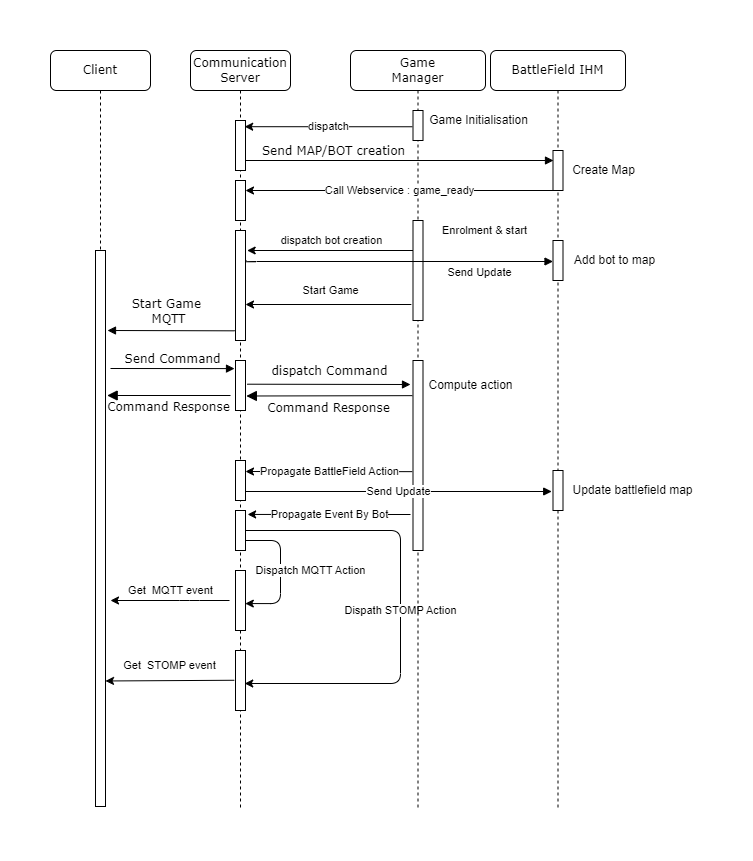

The diagram above was exported from draw.io. Its source (the exported page's mxGraphModel, read from the mxfile embedded in the PNG):
<mxGraphModel dx="2058" dy="1188" grid="1" gridSize="10" guides="1" tooltips="1" connect="1" arrows="1" fold="1" page="1" pageScale="1" pageWidth="1100" pageHeight="850" background="none" math="0" shadow="0">
  <root>
    <mxCell id="0" />
    <mxCell id="1" parent="0" />
    <mxCell id="2" value="Communication&lt;br&gt;Server" style="shape=umlLifeline;perimeter=lifelinePerimeter;whiteSpace=wrap;html=1;container=1;collapsible=0;recursiveResize=0;outlineConnect=0;rounded=1;shadow=0;comic=0;labelBackgroundColor=none;strokeWidth=1;fontFamily=Verdana;fontSize=12;align=center;" vertex="1" parent="1">
      <mxGeometry x="240" y="80" width="100" height="760" as="geometry" />
    </mxCell>
    <mxCell id="3" value="" style="html=1;points=[];perimeter=orthogonalPerimeter;rounded=0;shadow=0;comic=0;labelBackgroundColor=none;strokeWidth=1;fontFamily=Verdana;fontSize=12;align=center;" vertex="1" parent="2">
      <mxGeometry x="45" y="180" width="10" height="110" as="geometry" />
    </mxCell>
    <mxCell id="4" value="" style="html=1;points=[];perimeter=orthogonalPerimeter;rounded=0;shadow=0;comic=0;labelBackgroundColor=none;strokeWidth=1;fontFamily=Verdana;fontSize=12;align=center;" vertex="1" parent="2">
      <mxGeometry x="45" y="310" width="10" height="50" as="geometry" />
    </mxCell>
    <mxCell id="5" value="Dispatch MQTT Action" style="edgeStyle=orthogonalEdgeStyle;rounded=1;html=1;entryX=0.98;entryY=0.551;entryDx=0;entryDy=0;entryPerimeter=0;endArrow=classic;endFill=1;" edge="1" parent="2" source="7" target="9">
      <mxGeometry x="-0.0249" y="30" relative="1" as="geometry">
        <Array as="points">
          <mxPoint x="90" y="490" />
          <mxPoint x="90" y="553" />
        </Array>
        <mxPoint as="offset" />
      </mxGeometry>
    </mxCell>
    <mxCell id="6" value="Dispath STOMP Action" style="edgeStyle=orthogonalEdgeStyle;rounded=1;html=1;entryX=0.922;entryY=0.55;entryDx=0;entryDy=0;entryPerimeter=0;endArrow=classic;endFill=1;" edge="1" parent="2" source="7" target="10">
      <mxGeometry x="0.0133" relative="1" as="geometry">
        <Array as="points">
          <mxPoint x="210" y="480" />
          <mxPoint x="210" y="633" />
        </Array>
        <mxPoint as="offset" />
      </mxGeometry>
    </mxCell>
    <mxCell id="7" value="" style="html=1;points=[];perimeter=orthogonalPerimeter;rounded=0;shadow=0;comic=0;labelBackgroundColor=none;strokeWidth=1;fontFamily=Verdana;fontSize=12;align=center;" vertex="1" parent="2">
      <mxGeometry x="45" y="460" width="10" height="40" as="geometry" />
    </mxCell>
    <mxCell id="8" value="" style="html=1;points=[];perimeter=orthogonalPerimeter;rounded=0;shadow=0;comic=0;labelBackgroundColor=none;strokeWidth=1;fontFamily=Verdana;fontSize=12;align=center;" vertex="1" parent="2">
      <mxGeometry x="45" y="70" width="10" height="50" as="geometry" />
    </mxCell>
    <mxCell id="9" value="" style="html=1;points=[];perimeter=orthogonalPerimeter;rounded=0;shadow=0;comic=0;labelBackgroundColor=none;strokeWidth=1;fontFamily=Verdana;fontSize=12;align=center;" vertex="1" parent="2">
      <mxGeometry x="45" y="520" width="10" height="60" as="geometry" />
    </mxCell>
    <mxCell id="10" value="" style="html=1;points=[];perimeter=orthogonalPerimeter;rounded=0;shadow=0;comic=0;labelBackgroundColor=none;strokeWidth=1;fontFamily=Verdana;fontSize=12;align=center;" vertex="1" parent="2">
      <mxGeometry x="45" y="600" width="10" height="60" as="geometry" />
    </mxCell>
    <mxCell id="11" value="Send MAP/BOT creation" style="html=1;verticalAlign=bottom;endArrow=block;labelBackgroundColor=none;fontFamily=Verdana;fontSize=12;edgeStyle=elbowEdgeStyle;elbow=vertical;" edge="1" parent="2">
      <mxGeometry x="-0.4313" relative="1" as="geometry">
        <mxPoint x="55" y="110" as="sourcePoint" />
        <Array as="points">
          <mxPoint x="55" y="110" />
          <mxPoint x="260" y="78" />
          <mxPoint x="210" y="297" />
        </Array>
        <mxPoint x="363" y="110" as="targetPoint" />
        <mxPoint as="offset" />
      </mxGeometry>
    </mxCell>
    <mxCell id="12" value="" style="html=1;points=[];perimeter=orthogonalPerimeter;rounded=0;shadow=0;comic=0;labelBackgroundColor=none;strokeWidth=1;fontFamily=Verdana;fontSize=12;align=center;" vertex="1" parent="2">
      <mxGeometry x="45" y="410" width="10" height="40" as="geometry" />
    </mxCell>
    <mxCell id="13" value="" style="rounded=0;whiteSpace=wrap;html=1;" vertex="1" parent="2">
      <mxGeometry x="45" y="130" width="10" height="40" as="geometry" />
    </mxCell>
    <mxCell id="14" value="Game&lt;br&gt;Manager" style="shape=umlLifeline;perimeter=lifelinePerimeter;whiteSpace=wrap;html=1;container=1;collapsible=0;recursiveResize=0;outlineConnect=0;rounded=1;shadow=0;comic=0;labelBackgroundColor=none;strokeWidth=1;fontFamily=Verdana;fontSize=12;align=center;" vertex="1" parent="1">
      <mxGeometry x="400" y="80" width="135" height="760" as="geometry" />
    </mxCell>
    <mxCell id="15" value="" style="html=1;points=[];perimeter=orthogonalPerimeter;rounded=0;shadow=0;comic=0;labelBackgroundColor=none;strokeWidth=1;fontFamily=Verdana;fontSize=12;align=center;" vertex="1" parent="14">
      <mxGeometry x="62.5" y="60" width="10" height="30" as="geometry" />
    </mxCell>
    <mxCell id="16" value="" style="html=1;points=[];perimeter=orthogonalPerimeter;rounded=0;shadow=0;comic=0;labelBackgroundColor=none;strokeWidth=1;fontFamily=Verdana;fontSize=12;align=center;" vertex="1" parent="14">
      <mxGeometry x="62.5" y="170" width="10" height="100" as="geometry" />
    </mxCell>
    <mxCell id="17" value="" style="html=1;points=[];perimeter=orthogonalPerimeter;rounded=0;shadow=0;comic=0;labelBackgroundColor=none;strokeWidth=1;fontFamily=Verdana;fontSize=12;align=center;" vertex="1" parent="14">
      <mxGeometry x="62.5" y="310" width="10" height="190" as="geometry" />
    </mxCell>
    <mxCell id="18" value="dispatch bot creation" style="edgeStyle=none;html=1;exitX=-0.166;exitY=0.84;exitDx=0;exitDy=0;exitPerimeter=0;" edge="1" parent="14">
      <mxGeometry x="-0.0051" y="-10" relative="1" as="geometry">
        <mxPoint x="62.49999999999994" y="200" as="sourcePoint" />
        <mxPoint x="-103.33999999999997" y="200" as="targetPoint" />
        <mxPoint as="offset" />
      </mxGeometry>
    </mxCell>
    <mxCell id="19" value="BattleField IHM" style="shape=umlLifeline;perimeter=lifelinePerimeter;whiteSpace=wrap;html=1;container=1;collapsible=0;recursiveResize=0;outlineConnect=0;rounded=1;shadow=0;comic=0;labelBackgroundColor=none;strokeWidth=1;fontFamily=Verdana;fontSize=12;align=center;" vertex="1" parent="1">
      <mxGeometry x="540" y="80" width="135" height="760" as="geometry" />
    </mxCell>
    <mxCell id="20" value="" style="html=1;points=[];perimeter=orthogonalPerimeter;rounded=0;shadow=0;comic=0;labelBackgroundColor=none;strokeWidth=1;fontFamily=Verdana;fontSize=12;align=center;" vertex="1" parent="19">
      <mxGeometry x="62.5" y="100" width="10" height="40" as="geometry" />
    </mxCell>
    <mxCell id="21" value="Create Map" style="text;html=1;align=center;verticalAlign=middle;resizable=0;points=[];autosize=1;strokeColor=none;fillColor=none;" vertex="1" parent="19">
      <mxGeometry x="72.5" y="110" width="80" height="20" as="geometry" />
    </mxCell>
    <mxCell id="22" value="" style="html=1;points=[];perimeter=orthogonalPerimeter;rounded=0;shadow=0;comic=0;labelBackgroundColor=none;strokeWidth=1;fontFamily=Verdana;fontSize=12;align=center;" vertex="1" parent="19">
      <mxGeometry x="62.5" y="190" width="10" height="40" as="geometry" />
    </mxCell>
    <mxCell id="23" value="" style="html=1;points=[];perimeter=orthogonalPerimeter;rounded=0;shadow=0;comic=0;labelBackgroundColor=none;strokeWidth=1;fontFamily=Verdana;fontSize=12;align=center;" vertex="1" parent="19">
      <mxGeometry x="62.5" y="420" width="10" height="40" as="geometry" />
    </mxCell>
    <mxCell id="24" value="Client" style="shape=umlLifeline;perimeter=lifelinePerimeter;whiteSpace=wrap;html=1;container=1;collapsible=0;recursiveResize=0;outlineConnect=0;rounded=1;shadow=0;comic=0;labelBackgroundColor=none;strokeWidth=1;fontFamily=Verdana;fontSize=12;align=center;" vertex="1" parent="1">
      <mxGeometry x="100" y="80" width="100" height="756" as="geometry" />
    </mxCell>
    <mxCell id="25" value="" style="html=1;points=[];perimeter=orthogonalPerimeter;rounded=0;shadow=0;comic=0;labelBackgroundColor=none;strokeWidth=1;fontFamily=Verdana;fontSize=12;align=center;" vertex="1" parent="24">
      <mxGeometry x="45" y="200" width="10" height="556" as="geometry" />
    </mxCell>
    <mxCell id="26" value="Start Game&amp;nbsp;&lt;br&gt;MQTT" style="html=1;verticalAlign=bottom;endArrow=block;labelBackgroundColor=none;fontFamily=Verdana;fontSize=12;edgeStyle=elbowEdgeStyle;elbow=vertical;exitX=-0.083;exitY=0.912;exitDx=0;exitDy=0;exitPerimeter=0;" edge="1" source="3" parent="1">
      <mxGeometry x="0.0323" y="-2" relative="1" as="geometry">
        <mxPoint x="284" y="300" as="sourcePoint" />
        <mxPoint x="157" y="360" as="targetPoint" />
        <Array as="points">
          <mxPoint x="220" y="360" />
        </Array>
        <mxPoint as="offset" />
      </mxGeometry>
    </mxCell>
    <mxCell id="27" value="Start Game" style="edgeStyle=none;html=1;exitX=-0.166;exitY=0.84;exitDx=0;exitDy=0;exitPerimeter=0;" edge="1" source="16" target="3" parent="1">
      <mxGeometry x="-0.0251" y="-14" relative="1" as="geometry">
        <mxPoint x="370" y="496" as="sourcePoint" />
        <mxPoint as="offset" />
      </mxGeometry>
    </mxCell>
    <mxCell id="28" value="Send Command" style="html=1;verticalAlign=bottom;endArrow=block;labelBackgroundColor=none;fontFamily=Verdana;fontSize=12;entryX=-0.098;entryY=0.162;entryDx=0;entryDy=0;entryPerimeter=0;" edge="1" target="4" parent="1">
      <mxGeometry relative="1" as="geometry">
        <mxPoint x="160" y="398" as="sourcePoint" />
        <mxPoint x="280" y="496" as="targetPoint" />
        <mxPoint as="offset" />
      </mxGeometry>
    </mxCell>
    <mxCell id="29" value="Command Response" style="html=1;verticalAlign=bottom;endArrow=block;endSize=8;labelBackgroundColor=none;fontFamily=Verdana;fontSize=12;edgeStyle=elbowEdgeStyle;elbow=vertical;entryX=1.167;entryY=0.261;entryDx=0;entryDy=0;entryPerimeter=0;" edge="1" target="25" parent="1">
      <mxGeometry x="0.0081" y="21" relative="1" as="geometry">
        <mxPoint x="150" y="606" as="targetPoint" />
        <Array as="points">
          <mxPoint x="220" y="425" />
        </Array>
        <mxPoint x="280" y="425" as="sourcePoint" />
        <mxPoint as="offset" />
      </mxGeometry>
    </mxCell>
    <mxCell id="30" value="dispatch Command" style="html=1;verticalAlign=bottom;endArrow=block;labelBackgroundColor=none;fontFamily=Verdana;fontSize=12;exitX=1.167;exitY=0.474;exitDx=0;exitDy=0;exitPerimeter=0;" edge="1" source="4" parent="1">
      <mxGeometry x="0.0047" y="4" relative="1" as="geometry">
        <mxPoint x="300" y="506" as="sourcePoint" />
        <mxPoint x="460" y="414" as="targetPoint" />
        <mxPoint as="offset" />
      </mxGeometry>
    </mxCell>
    <mxCell id="31" value="Compute action" style="text;html=1;align=center;verticalAlign=middle;resizable=0;points=[];autosize=1;strokeColor=none;fillColor=none;" vertex="1" parent="1">
      <mxGeometry x="470" y="405" width="100" height="20" as="geometry" />
    </mxCell>
    <mxCell id="32" value="Propagate BattleField Action" style="edgeStyle=none;rounded=0;html=1;endArrow=classic;endFill=1;exitX=-0.075;exitY=0.585;exitDx=0;exitDy=0;exitPerimeter=0;" edge="1" source="17" parent="1">
      <mxGeometry relative="1" as="geometry">
        <mxPoint x="462.5" y="501" as="sourcePoint" />
        <mxPoint x="295" y="501" as="targetPoint" />
      </mxGeometry>
    </mxCell>
    <mxCell id="33" value="Game Initialisation" style="text;html=1;align=center;verticalAlign=middle;resizable=0;points=[];autosize=1;strokeColor=none;fillColor=none;" vertex="1" parent="1">
      <mxGeometry x="473" y="140" width="110" height="20" as="geometry" />
    </mxCell>
    <mxCell id="34" value="dispatch" style="edgeStyle=none;rounded=0;html=1;endArrow=classic;endFill=1;entryX=0.917;entryY=0.124;entryDx=0;entryDy=0;entryPerimeter=0;exitX=-0.057;exitY=0.542;exitDx=0;exitDy=0;exitPerimeter=0;" edge="1" source="15" target="8" parent="1">
      <mxGeometry relative="1" as="geometry">
        <mxPoint x="300" y="155" as="targetPoint" />
      </mxGeometry>
    </mxCell>
    <mxCell id="35" value="Send Update" style="html=1;verticalAlign=bottom;endArrow=block;labelBackgroundColor=none;fontFamily=Helvetica;fontSize=11;edgeStyle=elbowEdgeStyle;elbow=vertical;entryX=0.001;entryY=0.529;entryDx=0;entryDy=0;entryPerimeter=0;endFill=1;" edge="1" target="22" parent="1">
      <mxGeometry x="0.5237" y="-20" relative="1" as="geometry">
        <mxPoint x="296" y="290" as="sourcePoint" />
        <Array as="points" />
        <mxPoint x="590" y="290" as="targetPoint" />
        <mxPoint as="offset" />
      </mxGeometry>
    </mxCell>
    <mxCell id="36" value="Add bot to map" style="text;html=1;align=center;verticalAlign=middle;resizable=0;points=[];autosize=1;strokeColor=none;fillColor=none;" vertex="1" parent="1">
      <mxGeometry x="614" y="280" width="100" height="20" as="geometry" />
    </mxCell>
    <mxCell id="37" value="Send Update" style="edgeStyle=none;rounded=0;html=1;entryX=-0.13;entryY=0.5;entryDx=0;entryDy=0;entryPerimeter=0;endArrow=block;endFill=1;" edge="1" parent="1">
      <mxGeometry relative="1" as="geometry">
        <mxPoint x="295" y="521" as="sourcePoint" />
        <mxPoint x="601.2" y="521" as="targetPoint" />
      </mxGeometry>
    </mxCell>
    <mxCell id="38" value="Propagate Event By Bot" style="edgeStyle=none;rounded=0;html=1;endArrow=classic;endFill=1;entryX=1.21;entryY=0.766;entryDx=0;entryDy=0;entryPerimeter=0;" edge="1" parent="1">
      <mxGeometry relative="1" as="geometry">
        <mxPoint x="460" y="544" as="sourcePoint" />
        <mxPoint x="297.0999999999999" y="543.9399999999999" as="targetPoint" />
        <Array as="points" />
      </mxGeometry>
    </mxCell>
    <mxCell id="39" value="Get&amp;nbsp; MQTT event" style="endArrow=classic;html=1;" edge="1" parent="1">
      <mxGeometry x="-0.0167" y="-10" width="50" height="50" relative="1" as="geometry">
        <mxPoint x="279" y="630" as="sourcePoint" />
        <mxPoint x="160" y="630" as="targetPoint" />
        <Array as="points">
          <mxPoint x="239" y="630" />
        </Array>
        <mxPoint as="offset" />
      </mxGeometry>
    </mxCell>
    <mxCell id="40" value="Get&amp;nbsp; STOMP event" style="endArrow=classic;html=1;exitX=-0.121;exitY=0.496;exitDx=0;exitDy=0;exitPerimeter=0;" edge="1" source="10" parent="1">
      <mxGeometry x="0.0127" y="-15" width="50" height="50" relative="1" as="geometry">
        <mxPoint x="260" y="710" as="sourcePoint" />
        <mxPoint x="155" y="710.48" as="targetPoint" />
        <Array as="points" />
        <mxPoint as="offset" />
      </mxGeometry>
    </mxCell>
    <mxCell id="41" value="Command Response" style="html=1;verticalAlign=bottom;endArrow=block;endSize=8;labelBackgroundColor=none;fontFamily=Verdana;fontSize=12;edgeStyle=elbowEdgeStyle;elbow=vertical;entryX=1.084;entryY=0.707;entryDx=0;entryDy=0;entryPerimeter=0;exitX=-0.057;exitY=0.185;exitDx=0;exitDy=0;exitPerimeter=0;" edge="1" source="17" target="4" parent="1">
      <mxGeometry x="0.0081" y="21" relative="1" as="geometry">
        <mxPoint x="300" y="426" as="targetPoint" />
        <Array as="points">
          <mxPoint x="353.33" y="425.5" />
        </Array>
        <mxPoint x="450" y="425" as="sourcePoint" />
        <mxPoint as="offset" />
      </mxGeometry>
    </mxCell>
    <mxCell id="42" value="Update battlefield map" style="text;html=1;align=center;verticalAlign=middle;resizable=0;points=[];autosize=1;strokeColor=none;fillColor=none;" vertex="1" parent="1">
      <mxGeometry x="612" y="510" width="140" height="20" as="geometry" />
    </mxCell>
    <mxCell id="43" value="Enrolment &amp;amp; start" style="text;html=1;align=center;verticalAlign=middle;resizable=0;points=[];autosize=1;strokeColor=none;fillColor=none;fontSize=11;fontFamily=Helvetica;" vertex="1" parent="1">
      <mxGeometry x="479" y="245" width="110" height="30" as="geometry" />
    </mxCell>
    <mxCell id="44" value="Call Webservice : game_ready" style="endArrow=classic;html=1;rounded=0;entryX=1;entryY=0.25;entryDx=0;entryDy=0;" edge="1" source="20" target="13" parent="1">
      <mxGeometry width="50" height="50" relative="1" as="geometry">
        <mxPoint x="470" y="330" as="sourcePoint" />
        <mxPoint x="520" y="280" as="targetPoint" />
      </mxGeometry>
    </mxCell>
  </root>
</mxGraphModel>